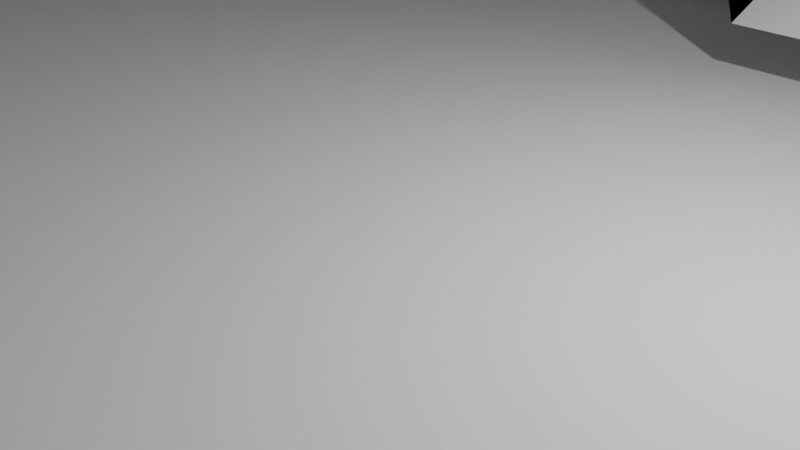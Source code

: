 # Source: Castle.blend  (saved by Blender 3.2.14; exported with 4.5.12 LTS)
import bpy
from mathutils import Matrix  # noqa: F401  (used for matrix-valued properties, if any)

bpy.ops.wm.read_factory_settings(use_empty=True)
scene = bpy.context.scene
scene.name = 'Scene'

# ---- collections
col_collection = bpy.data.collections.new('Collection'); scene.collection.children.link(col_collection)

# ---- world
world_world = bpy.data.worlds.new('World'); scene.world = world_world
world_world.use_nodes = True; world_world.node_tree.nodes.clear()
_N = world_world.node_tree.nodes; _L = world_world.node_tree.links
n0 = _N.new('ShaderNodeOutputWorld'); n0.name = 'World Output'; n0.location = (300, 300)
n1 = _N.new('ShaderNodeBackground'); n1.name = 'Background'; n1.location = (10, 300)
n1.inputs[0].default_value = (0.05088, 0.05088, 0.05088, 1.0)
_L.new(n1.outputs[0], n0.inputs[0])
n0.is_active_output = True
world_world.color = (0.05088, 0.05088, 0.05088)
world_world.use_sun_shadow = False
world_world.sun_shadow_jitter_overblur = 0.0

# ---- cameras
cam_camera = bpy.data.cameras.new('Camera')
cam_camera.clip_end = 100.0
cam_camera.ortho_scale = 7.314

# ---- lights
light_light = bpy.data.lights.new('Light', 'POINT')
light_light.transmission_factor = 0.0
light_light.energy = 1000.0
light_light.shadow_soft_size = 0.1
light_light.shadow_maximum_resolution = 0.006
light_light.use_absolute_resolution = True

# ---- meshes
me_cube_004 = bpy.data.meshes.new('Cube.004')
me_cube_004.from_pydata([(-20.06, -14.95, -14.13), (-0.4215, -0.3142, 19.08), (-20.06, 14.95, -14.13), (-0.4215, 0.3142, 19.08), (20.06, -14.95, -14.13), (0.4215, -0.3142, 19.08), (20.06, 14.95, -14.13), (0.4215, 0.3142, 19.08), (-10.24, -7.632, 2.478), (-10.24, 7.632, 2.478), (10.24, 7.632, 2.478), (10.24, -7.632, 2.478), (-15.15, 11.29, -5.826), (15.15, 11.29, -5.826), (15.15, -11.29, -5.826), (-15.15, -11.29, -5.826), (-5.33, -3.973, 10.78), (-5.33, 3.973, 10.78), (5.33, 3.973, 10.78), (5.33, -3.973, 10.78), (-12.69, -9.461, -1.674), (-12.69, 9.461, -1.674), (12.69, 9.461, -1.674), (12.69, -9.461, -1.674), (-17.6, 13.12, -9.977), (17.6, 13.12, -9.977), (17.6, -13.12, -9.977), (-17.6, -13.12, -9.977), (-7.784, 5.802, 6.629), (7.784, 5.802, 6.629), (7.784, -5.802, 6.629), (-7.784, -5.802, 6.629), (-2.876, -2.144, 14.93), (-2.876, 2.144, 14.93), (2.876, 2.144, 14.93), (2.876, -2.144, 14.93), (-4.103, 3.058, 12.86), (4.103, 3.058, 12.86), (4.103, -3.058, 12.86), (-4.103, -3.058, 12.86), (-6.557, -4.888, 8.705), (-6.557, 4.888, 8.705), (6.557, 4.888, 8.705), (6.557, -4.888, 8.705), (-9.011, 6.717, 4.554), (9.011, 6.717, 4.554), (9.011, -6.717, 4.554), (-9.011, -6.717, 4.554), (-11.47, -8.547, 0.4019), (-11.47, 8.547, 0.4019), (11.47, 8.547, 0.4019), (11.47, -8.547, 0.4019), (-13.92, 10.38, -3.75), (13.92, 10.38, -3.75), (13.92, -10.38, -3.75), (-13.92, -10.38, -3.75), (-16.37, -12.21, -7.901), (-16.37, 12.21, -7.901), (16.37, 12.21, -7.901), (16.37, -12.21, -7.901), (-18.83, 14.03, -12.05), (18.83, 14.03, -12.05), (18.83, -14.03, -12.05), (-18.83, -14.03, -12.05), (0.0, 14.95, -14.13), (0.0, 0.3142, 19.08), (0.0, -14.95, -14.13), (0.0, -0.3142, 19.08), (0.0, -7.632, 2.478), (0.0, 7.632, 2.478), (0.0, 11.29, -5.826), (0.0, -11.29, -5.826), (0.0, -3.973, 10.78), (0.0, 3.973, 10.78), (0.0, 9.461, -1.674), (0.0, -9.461, -1.674), (0.0, -13.12, -9.977), (0.0, 13.12, -9.977), (0.0, 5.802, 6.629), (0.0, -5.802, 6.629), (0.0, -2.144, 14.93), (0.0, 2.144, 14.93), (0.0, 3.058, 12.86), (0.0, -3.058, 12.86), (0.0, 4.888, 8.705), (0.0, -4.888, 8.705), (0.0, -6.717, 4.554), (0.0, 6.717, 4.554), (0.0, 8.547, 0.4019), (0.0, -8.547, 0.4019), (0.0, -10.38, -3.75), (0.0, 10.38, -3.75), (0.0, -12.21, -7.901), (0.0, 12.21, -7.901), (0.0, 14.03, -12.05), (0.0, -14.03, -12.05), (0.2107, 0.3142, 19.08), (10.03, -14.95, -14.13), (5.119, 7.632, 2.478), (7.573, 11.29, -5.826), (2.665, 3.973, 10.78), (6.346, 9.461, -1.674), (8.8, 13.12, -9.977), (3.892, 5.802, 6.629), (1.438, 2.144, 14.93), (2.051, 3.058, 12.86), (3.278, 4.888, 8.705), (4.506, 6.717, 4.554), (5.733, 8.547, 0.4019), (6.96, 10.38, -3.75), (8.187, 12.21, -7.901), (9.414, 14.03, -12.05), (10.03, 14.95, -14.13), (0.2107, -0.3142, 19.08), (5.119, -7.632, 2.478), (7.573, -11.29, -5.826), (2.665, -3.973, 10.78), (6.346, -9.461, -1.674), (8.8, -13.12, -9.977), (3.892, -5.802, 6.629), (1.438, -2.144, 14.93), (2.051, -3.058, 12.86), (3.278, -4.888, 8.705), (4.506, -6.717, 4.554), (5.733, -8.547, 0.4019), (6.96, -10.38, -3.75), (8.187, -12.21, -7.901), (9.414, -14.03, -12.05), (-10.03, 14.95, -14.13), (-0.2107, -0.3142, 19.08), (-5.119, -7.632, 2.478), (-7.573, -11.29, -5.826), (-2.665, -3.973, 10.78), (-6.346, -9.461, -1.674), (-8.8, -13.12, -9.977), (-3.892, -5.802, 6.629), (-1.438, -2.144, 14.93), (-2.051, -3.058, 12.86), (-3.278, -4.888, 8.705), (-4.506, -6.717, 4.554), (-5.733, -8.547, 0.4019), (-6.96, -10.38, -3.75), (-8.187, -12.21, -7.901), (-9.414, -14.03, -12.05), (-0.2107, 0.3142, 19.08), (-10.03, -14.95, -14.13), (-5.119, 7.632, 2.478), (-7.573, 11.29, -5.826), (-2.665, 3.973, 10.78), (-6.346, 9.461, -1.674), (-8.8, 13.12, -9.977), (-3.892, 5.802, 6.629), (-1.438, 2.144, 14.93), (-2.051, 3.058, 12.86), (-3.278, 4.888, 8.705), (-4.506, 6.717, 4.554), (-5.733, 8.547, 0.4019), (-6.96, 10.38, -3.75), (-8.187, 12.21, -7.901), (-9.414, 14.03, -12.05), (-20.06, 0.0, -14.13), (-0.4215, 0.0, 19.08), (20.06, 0.0, -14.13), (0.4215, 0.0, 19.08), (10.24, 0.0, 2.478), (-10.24, 0.0, 2.478), (20.14, 5.645, -2.874), (5.33, 0.0, 10.78), (-5.33, 0.0, 10.78), (-12.69, 0.0, -1.674), (12.69, 0.0, -1.674), (17.6, 0.0, -9.977), (-17.6, 0.0, -9.977), (-7.784, 0.0, 6.629), (7.784, 0.0, 6.629), (2.876, 0.0, 14.93), (-2.876, 0.0, 14.93), (-4.103, 0.0, 12.86), (4.103, 0.0, 12.86), (-6.557, 0.0, 8.705), (6.557, 0.0, 8.705), (9.011, 0.0, 4.554), (-9.011, 0.0, 4.554), (-11.47, 0.0, 0.4019), (11.47, 0.0, 0.4019), (13.92, 0.0, -3.75), (-13.92, 0.0, -3.75), (16.37, 0.0, -7.901), (-16.37, 0.0, -7.901), (-18.83, 0.0, -12.05), (18.83, 0.0, -12.05), (0.0, 0.0, 19.08), (0.0, 0.0, -14.13), (0.2107, 0.0, 19.08), (10.03, 0.0, -14.13), (-10.03, 0.0, -14.13), (-0.2107, 0.0, 19.08), (-20.06, -7.475, -14.13), (0.4215, -0.1571, 19.08), (10.24, -3.816, 2.478), (15.15, -5.645, -5.826), (5.33, -1.987, 10.78), (12.69, -4.731, -1.674), (17.6, -6.56, -9.977), (7.784, -2.901, 6.629), (2.876, -1.072, 14.93), (4.103, -1.529, 12.86), (6.557, -2.444, 8.705), (9.011, -3.359, 4.554), (11.47, -4.273, 0.4019), (13.92, -5.188, -3.75), (16.37, -6.103, -7.901), (18.83, -7.017, -12.05), (0.0, -0.1571, 19.08), (0.0, -7.475, -14.13), (0.2107, -0.1571, 19.08), (10.03, -7.475, -14.13), (-10.03, -7.475, -14.13), (-0.2107, -0.1571, 19.08), (-0.4215, -0.1571, 19.08), (20.06, -7.475, -14.13), (-10.24, -3.816, 2.478), (-15.15, -5.645, -5.826), (-5.33, -1.987, 10.78), (-12.69, -4.731, -1.674), (-17.6, -6.56, -9.977), (-7.784, -2.901, 6.629), (-2.876, -1.072, 14.93), (-4.103, -1.529, 12.86), (-6.557, -2.444, 8.705), (-9.011, -3.359, 4.554), (-11.47, -4.273, 0.4019), (-13.92, -5.188, -3.75), (-16.37, -6.103, -7.901), (-18.83, -7.017, -12.05), (-0.4215, 0.1571, 19.08), (20.06, 7.475, -14.13), (-10.24, 3.816, 2.478), (-15.15, 5.645, -5.826), (-5.33, 1.987, 10.78), (-12.69, 4.731, -1.674), (-17.6, 6.56, -9.977), (-7.784, 2.901, 6.629), (-2.876, 1.072, 14.93), (-4.103, 1.529, 12.86), (-6.557, 2.444, 8.705), (-9.011, 3.359, 4.554), (-11.47, 4.273, 0.4019), (-13.92, 5.188, -3.75), (-16.37, 6.103, -7.901), (-18.83, 7.017, -12.05), (-20.06, 7.475, -14.13), (0.4215, 0.1571, 19.08), (10.24, 3.816, 2.478), (15.15, 5.645, -5.826), (5.33, 1.987, 10.78), (12.69, 4.731, -1.674), (17.6, 6.56, -9.977), (7.784, 2.901, 6.629), (2.876, 1.072, 14.93), (4.103, 1.529, 12.86), (6.557, 2.444, 8.705), (9.011, 3.359, 4.554), (11.47, 4.273, 0.4019), (13.92, 5.188, -3.75), (16.37, 6.103, -7.901), (18.83, 7.017, -12.05), (0.0, 0.1571, 19.08), (0.0, 7.475, -14.13), (0.2107, 0.1571, 19.08), (10.03, 7.475, -14.13), (-10.03, 7.475, -14.13), (-0.2107, 0.1571, 19.08), (-5.119, 4.809, 1.234), (0.0, 4.809, 1.234), (-7.573, 8.468, -7.069), (0.0, 8.468, -7.069), (-2.665, 1.15, 9.537), (0.0, 1.15, 9.537), (-6.346, 6.639, -2.918), (0.0, 6.639, -2.918), (-8.8, 10.3, -11.22), (0.0, 10.3, -11.22), (-3.892, 2.98, 5.386), (0.0, 2.98, 5.386), (-2.051, 0.2355, 11.61), (0.0, 0.2355, 11.61), (-3.278, 2.065, 7.461), (0.0, 2.065, 7.461), (-4.506, 3.894, 3.31), (0.0, 3.894, 3.31), (-5.733, 5.724, -0.842), (0.0, 5.724, -0.842), (-6.96, 7.553, -4.994), (0.0, 7.553, -4.994), (-8.187, 9.383, -9.145), (0.0, 9.383, -9.145), (0.0, -0.6792, 13.69), (0.0, 11.21, -13.3), (5.119, 4.809, 1.234), (7.573, 8.468, -7.069), (2.665, 1.15, 9.537), (6.346, 6.639, -2.918), (8.8, 10.3, -11.22), (3.892, 2.98, 5.386), (1.438, -0.6792, 13.69), (2.051, 0.2355, 11.61), (3.278, 2.065, 7.461), (4.506, 3.894, 3.31), (5.733, 5.724, -0.842), (6.96, 7.553, -4.994), (8.187, 9.383, -9.145), (9.414, 11.21, -13.3), (-5.119, 6.819, 2.12), (0.0, 6.819, 2.12), (-7.573, 10.48, -6.184), (0.0, 10.48, -6.184), (-2.665, 3.16, 10.42), (0.0, 3.16, 10.42), (-6.346, 8.649, -2.032), (0.0, 8.649, -2.032), (-8.8, 12.31, -10.34), (0.0, 12.31, -10.34), (-3.892, 4.99, 6.271), (0.0, 4.99, 6.271), (-2.051, 2.246, 12.5), (0.0, 2.246, 12.5), (-3.278, 4.075, 8.347), (0.0, 4.075, 8.347), (-4.506, 5.905, 4.195), (0.0, 5.905, 4.195), (-5.733, 7.734, 0.04381), (0.0, 7.734, 0.04381), (-6.96, 9.563, -4.108), (0.0, 9.563, -4.108), (-8.187, 11.39, -8.26), (0.0, 11.39, -8.26), (0.0, 1.331, 14.57), (0.0, 13.22, -12.41), (5.119, 6.819, 2.12), (7.573, 10.48, -6.184), (2.665, 3.16, 10.42), (6.346, 8.649, -2.032), (8.8, 12.31, -10.34), (3.892, 4.99, 6.271), (1.438, 1.331, 14.57), (2.051, 2.246, 12.5), (3.278, 4.075, 8.347), (4.506, 5.905, 4.195), (5.733, 7.734, 0.04381), (6.96, 9.563, -4.108), (8.187, 11.39, -8.26), (9.414, 13.22, -12.41), (-5.119, 6.309, 1.895), (0.0, 6.309, 1.895), (-7.573, 9.968, -6.409), (0.0, 9.968, -6.409), (-2.665, 2.65, 10.2), (0.0, 2.65, 10.2), (-6.346, 8.138, -2.257), (0.0, 8.138, -2.257), (-8.8, 11.8, -10.56), (0.0, 11.8, -10.56), (-3.892, 4.48, 6.046), (0.0, 4.48, 6.046), (-2.051, 1.735, 12.27), (0.0, 1.735, 12.27), (-3.278, 3.565, 8.122), (0.0, 3.565, 8.122), (-4.506, 5.394, 3.971), (0.0, 5.394, 3.971), (-5.733, 7.224, -0.181), (0.0, 7.224, -0.181), (-6.96, 9.053, -4.333), (0.0, 9.053, -4.333), (-8.187, 10.88, -8.484), (0.0, 10.88, -8.484), (0.0, 0.8207, 14.35), (0.0, 12.71, -12.64), (5.119, 6.309, 1.895), (7.573, 9.968, -6.409), (2.665, 2.65, 10.2), (6.346, 8.138, -2.257), (8.8, 11.8, -10.56), (3.892, 4.48, 6.046), (1.438, 0.8207, 14.35), (2.051, 1.735, 12.27), (3.278, 3.565, 8.122), (4.506, 5.394, 3.971), (5.733, 7.224, -0.181), (6.96, 9.053, -4.333), (8.187, 10.88, -8.484), (9.414, 12.71, -12.64), (-19.94, -5.645, -2.99), (-19.94, 0.0, -2.99), (-17.55, -5.188, -3.245), (-17.55, 0.0, -3.245), (-22.34, -6.103, -2.736), (-22.34, 0.0, -2.736), (-19.94, 5.645, -2.99), (-17.55, 5.188, -3.245), (-22.34, 6.103, -2.736), (20.14, 0.0, -2.874), (18.93, 5.188, -3.102), (18.93, 0.0, -3.102), (21.35, 6.103, -2.645), (21.35, 0.0, -2.645), (20.14, -5.645, -2.874), (18.93, -5.188, -3.102), (21.35, -6.103, -2.645)], [], [(243, 235, 3, 33), (104, 96, 7, 34), (205, 198, 5, 35), (136, 129, 1, 32), (216, 220, 4, 97), (218, 219, 1, 129), (140, 130, 8, 48), (209, 199, 11, 51), (108, 98, 10, 50), (247, 237, 9, 49), (249, 238, 12, 57), (110, 99, 13, 58), (211, 200, 14, 59), (142, 131, 15, 56), (138, 132, 16, 40), (207, 201, 19, 43), (106, 100, 18, 42), (245, 239, 17, 41), (248, 240, 21, 52), (109, 101, 22, 53), (210, 202, 23, 54), (141, 133, 20, 55), (143, 134, 27, 63), (212, 203, 26, 62), (111, 102, 25, 61), (250, 241, 24, 60), (246, 242, 28, 44), (107, 103, 29, 45), (208, 204, 30, 46), (139, 135, 31, 47), (137, 136, 32, 39), (206, 205, 35, 38), (105, 104, 34, 37), (244, 243, 33, 36), (239, 244, 36, 17), (100, 105, 37, 18), (201, 206, 38, 19), (132, 137, 39, 16), (242, 245, 41, 28), (103, 106, 42, 29), (204, 207, 43, 30), (135, 138, 40, 31), (130, 139, 47, 8), (199, 208, 46, 11), (98, 107, 45, 10), (237, 246, 44, 9), (240, 247, 49, 21), (101, 108, 50, 22), (202, 209, 51, 23), (133, 140, 48, 20), (131, 141, 55, 15), (200, 210, 54, 14), (99, 109, 53, 13), (238, 248, 52, 12), (134, 142, 56, 27), (203, 211, 59, 26), (102, 110, 58, 25), (241, 249, 57, 24), (251, 250, 60, 2), (112, 111, 61, 6), (220, 212, 62, 4), (145, 143, 63, 0), (97, 127, 95, 66), (128, 159, 94, 64), (151, 154, 287, 283), (118, 126, 92, 76), (88, 74, 280, 292), (115, 125, 90, 71), (117, 124, 89, 75), (148, 153, 285, 277), (74, 149, 279, 280), (114, 123, 86, 68), (119, 122, 85, 79), (91, 70, 276, 294), (116, 121, 83, 72), (73, 148, 277, 278), (153, 152, 81, 82), (121, 120, 80, 83), (123, 119, 79, 86), (155, 151, 78, 87), (159, 150, 77, 94), (127, 118, 76, 95), (125, 117, 75, 90), (157, 149, 74, 91), (154, 148, 73, 84), (122, 116, 72, 85), (126, 115, 71, 92), (158, 147, 70, 93), (156, 146, 69, 88), (124, 114, 68, 89), (215, 213, 67, 113), (217, 214, 66, 145), (120, 113, 67, 80), (152, 144, 65, 81), (35, 5, 113, 120), (198, 215, 113, 5), (51, 11, 114, 124), (59, 14, 115, 126), (43, 19, 116, 122), (54, 23, 117, 125), (62, 26, 118, 127), (46, 30, 119, 123), (38, 35, 120, 121), (19, 38, 121, 116), (30, 43, 122, 119), (11, 46, 123, 114), (23, 51, 124, 117), (14, 54, 125, 115), (26, 59, 126, 118), (4, 62, 127, 97), (64, 94, 111, 112), (77, 93, 110, 102), (70, 91, 109, 99), (74, 88, 108, 101), (69, 87, 107, 98), (78, 84, 106, 103), (73, 82, 105, 100), (93, 77, 282, 296), (70, 147, 275, 276), (88, 69, 274, 292), (69, 146, 273, 274), (93, 70, 276, 296), (158, 93, 296, 295), (84, 73, 278, 288), (214, 216, 97, 66), (81, 65, 96, 104), (33, 3, 144, 152), (197, 217, 145, 0), (49, 9, 146, 156), (57, 12, 147, 158), (41, 17, 148, 154), (52, 21, 149, 157), (60, 24, 150, 159), (44, 28, 151, 155), (36, 33, 152, 153), (17, 36, 153, 148), (28, 41, 154, 151), (9, 44, 155, 146), (21, 49, 156, 149), (12, 52, 157, 147), (24, 57, 158, 150), (2, 60, 159, 128), (66, 95, 143, 145), (76, 92, 142, 134), (71, 90, 141, 131), (75, 89, 140, 133), (68, 86, 139, 130), (79, 85, 138, 135), (72, 83, 137, 132), (83, 80, 136, 137), (86, 79, 135, 139), (95, 76, 134, 143), (90, 75, 133, 141), (85, 72, 132, 138), (92, 71, 131, 142), (89, 68, 130, 140), (213, 218, 129, 67), (80, 67, 129, 136), (267, 272, 196, 191), (251, 271, 195, 160), (268, 270, 194, 192), (252, 269, 193, 163), (271, 268, 192, 195), (269, 267, 191, 193), (236, 266, 190, 162), (197, 234, 189, 160), (225, 233, 188, 172), (257, 265, 187, 171), (232, 186, 396, 395), (254, 264, 403, 166), (256, 263, 184, 170), (224, 231, 183, 169), (221, 230, 182, 165), (253, 262, 181, 164), (258, 261, 180, 174), (226, 229, 179, 173), (255, 260, 178, 167), (223, 228, 177, 168), (228, 227, 176, 177), (260, 259, 175, 178), (262, 258, 174, 181), (230, 226, 173, 182), (234, 225, 172, 189), (266, 257, 171, 190), (264, 256, 170, 185), (232, 224, 169, 186), (229, 223, 168, 179), (261, 255, 167, 180), (185, 210, 408, 404), (238, 249, 401, 399), (231, 221, 165, 183), (263, 253, 164, 184), (272, 235, 161, 196), (270, 236, 162, 194), (259, 252, 163, 175), (227, 219, 161, 176), (32, 1, 219, 227), (48, 8, 221, 231), (56, 15, 222, 233), (40, 16, 223, 229), (55, 20, 224, 232), (63, 27, 225, 234), (47, 31, 226, 230), (39, 32, 227, 228), (16, 39, 228, 223), (31, 40, 229, 226), (8, 47, 230, 221), (20, 48, 231, 224), (15, 55, 232, 222), (27, 56, 233, 225), (0, 63, 234, 197), (191, 196, 218, 213), (160, 195, 217, 197), (192, 194, 216, 214), (163, 193, 215, 198), (195, 192, 214, 217), (193, 191, 213, 215), (162, 190, 212, 220), (171, 187, 211, 203), (210, 200, 407, 408), (170, 184, 209, 202), (164, 181, 208, 199), (174, 180, 207, 204), (167, 178, 206, 201), (178, 175, 205, 206), (181, 174, 204, 208), (190, 171, 203, 212), (185, 170, 202, 210), (180, 167, 201, 207), (265, 254, 166, 405), (184, 164, 199, 209), (196, 161, 219, 218), (194, 162, 220, 216), (175, 163, 198, 205), (34, 7, 252, 259), (112, 6, 236, 270), (144, 3, 235, 272), (50, 10, 253, 263), (58, 13, 254, 265), (42, 18, 255, 261), (53, 22, 256, 264), (61, 25, 257, 266), (45, 29, 258, 262), (37, 34, 259, 260), (18, 37, 260, 255), (29, 42, 261, 258), (10, 45, 262, 253), (22, 50, 263, 256), (13, 53, 264, 254), (25, 58, 265, 257), (6, 61, 266, 236), (96, 65, 267, 269), (128, 64, 268, 271), (7, 96, 269, 252), (64, 112, 270, 268), (2, 128, 271, 251), (65, 144, 272, 267), (160, 189, 250, 251), (172, 188, 249, 241), (188, 233, 397, 398), (169, 183, 247, 240), (165, 182, 246, 237), (173, 179, 245, 242), (168, 177, 244, 239), (177, 176, 243, 244), (182, 173, 242, 246), (189, 172, 241, 250), (186, 169, 240, 248), (179, 168, 239, 245), (186, 248, 400, 396), (183, 165, 237, 247), (176, 161, 235, 243), (307, 288, 328, 347), (285, 286, 326, 325), (306, 286, 326, 346), (284, 283, 323, 324), (297, 305, 345, 337), (282, 281, 321, 322), (284, 304, 344, 324), (280, 279, 319, 320), (282, 303, 343, 322), (278, 277, 317, 318), (280, 302, 342, 320), (276, 275, 315, 316), (278, 301, 341, 318), (77, 150, 281, 282), (69, 98, 299, 274), (146, 155, 289, 273), (87, 69, 274, 290), (78, 151, 283, 284), (104, 105, 306, 305), (70, 99, 300, 276), (149, 156, 291, 279), (103, 107, 308, 304), (73, 100, 301, 278), (147, 157, 293, 275), (102, 111, 312, 303), (74, 101, 302, 280), (150, 158, 295, 281), (84, 78, 284, 288), (101, 109, 310, 302), (77, 102, 303, 282), (153, 82, 286, 285), (100, 106, 307, 301), (78, 103, 304, 284), (82, 73, 278, 286), (99, 110, 311, 300), (81, 104, 305, 297), (82, 81, 297, 286), (154, 84, 288, 287), (98, 108, 309, 299), (105, 82, 286, 306), (106, 84, 288, 307), (107, 87, 290, 308), (87, 78, 284, 290), (155, 87, 290, 289), (108, 88, 292, 309), (94, 77, 282, 298), (156, 88, 292, 291), (109, 91, 294, 310), (110, 93, 296, 311), (111, 94, 298, 312), (91, 74, 280, 294), (157, 91, 294, 293), (330, 324, 364, 370), (339, 349, 389, 379), (326, 337, 377, 366), (340, 351, 391, 380), (326, 318, 358, 366), (341, 347, 387, 381), (328, 324, 364, 368), (342, 350, 390, 382), (330, 314, 354, 370), (343, 352, 392, 383), (332, 320, 360, 372), (344, 348, 388, 384), (334, 316, 356, 374), (287, 288, 328, 327), (308, 290, 330, 348), (289, 290, 330, 329), (309, 292, 332, 349), (291, 292, 332, 331), (310, 294, 334, 350), (293, 294, 334, 333), (311, 296, 336, 351), (295, 296, 336, 335), (312, 298, 338, 352), (296, 282, 322, 336), (305, 306, 346, 345), (294, 276, 316, 334), (304, 308, 348, 344), (292, 280, 320, 332), (303, 312, 352, 343), (290, 274, 314, 330), (302, 310, 350, 342), (288, 284, 324, 328), (301, 307, 347, 341), (286, 278, 318, 326), (300, 311, 351, 340), (286, 297, 337, 326), (299, 309, 349, 339), (290, 284, 324, 330), (277, 285, 325, 317), (298, 282, 322, 338), (283, 287, 327, 323), (294, 280, 320, 334), (273, 289, 329, 313), (288, 278, 318, 328), (279, 291, 331, 319), (296, 276, 316, 336), (275, 293, 333, 315), (292, 274, 314, 332), (281, 295, 335, 321), (274, 299, 339, 314), (276, 300, 340, 316), (274, 273, 313, 314), (361, 375, 376, 362), (355, 373, 374, 356), (359, 371, 372, 360), (353, 369, 370, 354), (363, 367, 368, 364), (357, 365, 366, 358), (366, 377, 385, 386), (370, 364, 384, 388), (378, 362, 383, 392), (374, 360, 382, 390), (368, 358, 381, 387), (376, 356, 380, 391), (372, 354, 379, 389), (317, 325, 365, 357), (338, 322, 362, 378), (323, 327, 367, 363), (334, 320, 360, 374), (313, 329, 369, 353), (328, 318, 358, 368), (319, 331, 371, 359), (336, 316, 356, 376), (315, 333, 373, 355), (332, 314, 354, 372), (321, 335, 375, 361), (314, 339, 379, 354), (316, 340, 380, 356), (314, 313, 353, 354), (318, 341, 381, 358), (316, 315, 355, 356), (320, 342, 382, 360), (318, 317, 357, 358), (322, 343, 383, 362), (320, 319, 359, 360), (324, 344, 384, 364), (322, 321, 361, 362), (337, 345, 385, 377), (324, 323, 363, 364), (346, 326, 366, 386), (325, 326, 366, 365), (347, 328, 368, 387), (327, 328, 368, 367), (348, 330, 370, 388), (329, 330, 370, 369), (349, 332, 372, 389), (331, 332, 372, 371), (350, 334, 374, 390), (333, 334, 374, 373), (351, 336, 376, 391), (335, 336, 376, 375), (352, 338, 378, 392), (336, 322, 362, 376), (345, 346, 386, 385), (393, 395, 396, 394), (397, 393, 394, 398), (394, 396, 400, 399), (398, 394, 399, 401), (222, 232, 395, 393), (249, 188, 398, 401), (248, 238, 399, 400), (233, 222, 393, 397), (166, 403, 404, 402), (405, 166, 402, 406), (402, 404, 408, 407), (406, 402, 407, 409), (187, 265, 405, 406), (200, 211, 409, 407), (264, 185, 404, 403), (211, 187, 406, 409)])
_uv = me_cube_004.uv_layers.new(name='UVMap')
_uv.uv.foreach_set('vector', [0.5937, 0.1875, 0.625, 0.1875, 0.625, 0.25, 0.5937, 0.25, 0.5938, 0.4375, 0.625, 0.4375, 0.625, 0.5, 0.5938, 0.5, 0.5938, 0.6875, 0.625, 0.6875, 0.625, 0.75, 0.5937, 0.75, 0.5937, 0.9375, 0.625, 0.9375, 0.625, 1.0, 0.5937, 1.0, 0.3125, 0.6875, 0.375, 0.6875, 0.375, 0.75, 0.3125, 0.75, 0.8125, 0.6875, 0.875, 0.6875, 0.875, 0.75, 0.8125, 0.75, 0.4844, 0.9375, 0.5, 0.9375, 0.5, 1.0, 0.4844, 1.0, 0.4844, 0.6875, 0.5, 0.6875, 0.5, 0.75, 0.4844, 0.75, 0.4844, 0.4375, 0.5, 0.4375, 0.5, 0.5, 0.4844, 0.5, 0.4844, 0.1875, 0.5, 0.1875, 0.5, 0.25, 0.4844, 0.25, 0.4219, 0.1875, 0.4375, 0.1875, 0.4375, 0.25, 0.4219, 0.25, 0.4219, 0.4375, 0.4375, 0.4375, 0.4375, 0.5, 0.4219, 0.5, 0.4219, 0.6875, 0.4375, 0.6875, 0.4375, 0.75, 0.4219, 0.75, 0.4219, 0.9375, 0.4375, 0.9375, 0.4375, 1.0, 0.4219, 1.0, 0.5469, 0.9375, 0.5625, 0.9375, 0.5625, 1.0, 0.5469, 1.0, 0.5469, 0.6875, 0.5625, 0.6875, 0.5625, 0.75, 0.5469, 0.75, 0.5469, 0.4375, 0.5625, 0.4375, 0.5625, 0.5, 0.5469, 0.5, 0.5469, 0.1875, 0.5625, 0.1875, 0.5625, 0.25, 0.5469, 0.25, 0.4531, 0.1875, 0.4688, 0.1875, 0.4688, 0.25, 0.4531, 0.25, 0.4531, 0.4375, 0.4688, 0.4375, 0.4687, 0.5, 0.4531, 0.5, 0.4531, 0.6875, 0.4688, 0.6875, 0.4688, 0.75, 0.4531, 0.75, 0.4531, 0.9375, 0.4688, 0.9375, 0.4688, 1.0, 0.4531, 1.0, 0.3906, 0.9375, 0.4062, 0.9375, 0.4062, 1.0, 0.3906, 1.0, 0.3906, 0.6875, 0.4062, 0.6875, 0.4062, 0.75, 0.3906, 0.75, 0.3906, 0.4375, 0.4062, 0.4375, 0.4062, 0.5, 0.3906, 0.5, 0.3906, 0.1875, 0.4062, 0.1875, 0.4062, 0.25, 0.3906, 0.25, 0.5156, 0.1875, 0.5312, 0.1875, 0.5312, 0.25, 0.5156, 0.25, 0.5156, 0.4375, 0.5312, 0.4375, 0.5312, 0.5, 0.5156, 0.5, 0.5156, 0.6875, 0.5312, 0.6875, 0.5312, 0.75, 0.5156, 0.75, 0.5156, 0.9375, 0.5312, 0.9375, 0.5312, 1.0, 0.5156, 1.0, 0.5781, 0.9375, 0.5937, 0.9375, 0.5937, 1.0, 0.5781, 1.0, 0.5781, 0.6875, 0.5938, 0.6875, 0.5937, 0.75, 0.5781, 0.75, 0.5781, 0.4375, 0.5938, 0.4375, 0.5938, 0.5, 0.5781, 0.5, 0.5781, 0.1875, 0.5937, 0.1875, 0.5937, 0.25, 0.5781, 0.25, 0.5625, 0.1875, 0.5781, 0.1875, 0.5781, 0.25, 0.5625, 0.25, 0.5625, 0.4375, 0.5781, 0.4375, 0.5781, 0.5, 0.5625, 0.5, 0.5625, 0.6875, 0.5781, 0.6875, 0.5781, 0.75, 0.5625, 0.75, 0.5625, 0.9375, 0.5781, 0.9375, 0.5781, 1.0, 0.5625, 1.0, 0.5312, 0.1875, 0.5469, 0.1875, 0.5469, 0.25, 0.5312, 0.25, 0.5312, 0.4375, 0.5469, 0.4375, 0.5469, 0.5, 0.5312, 0.5, 0.5312, 0.6875, 0.5469, 0.6875, 0.5469, 0.75, 0.5312, 0.75, 0.5312, 0.9375, 0.5469, 0.9375, 0.5469, 1.0, 0.5312, 1.0, 0.5, 0.9375, 0.5156, 0.9375, 0.5156, 1.0, 0.5, 1.0, 0.5, 0.6875, 0.5156, 0.6875, 0.5156, 0.75, 0.5, 0.75, 0.5, 0.4375, 0.5156, 0.4375, 0.5156, 0.5, 0.5, 0.5, 0.5, 0.1875, 0.5156, 0.1875, 0.5156, 0.25, 0.5, 0.25, 0.4688, 0.1875, 0.4844, 0.1875, 0.4844, 0.25, 0.4688, 0.25, 0.4688, 0.4375, 0.4844, 0.4375, 0.4844, 0.5, 0.4687, 0.5, 0.4688, 0.6875, 0.4844, 0.6875, 0.4844, 0.75, 0.4688, 0.75, 0.4688, 0.9375, 0.4844, 0.9375, 0.4844, 1.0, 0.4688, 1.0, 0.4375, 0.9375, 0.4531, 0.9375, 0.4531, 1.0, 0.4375, 1.0, 0.4375, 0.6875, 0.4531, 0.6875, 0.4531, 0.75, 0.4375, 0.75, 0.4375, 0.4375, 0.4531, 0.4375, 0.4531, 0.5, 0.4375, 0.5, 0.4375, 0.1875, 0.4531, 0.1875, 0.4531, 0.25, 0.4375, 0.25, 0.4062, 0.9375, 0.4219, 0.9375, 0.4219, 1.0, 0.4062, 1.0, 0.4062, 0.6875, 0.4219, 0.6875, 0.4219, 0.75, 0.4062, 0.75, 0.4062, 0.4375, 0.4219, 0.4375, 0.4219, 0.5, 0.4062, 0.5, 0.4062, 0.1875, 0.4219, 0.1875, 0.4219, 0.25, 0.4062, 0.25, 0.375, 0.1875, 0.3906, 0.1875, 0.3906, 0.25, 0.375, 0.25, 0.375, 0.4375, 0.3906, 0.4375, 0.3906, 0.5, 0.375, 0.5, 0.375, 0.6875, 0.3906, 0.6875, 0.3906, 0.75, 0.375, 0.75, 0.375, 0.9375, 0.3906, 0.9375, 0.3906, 1.0, 0.375, 1.0, 0.375, 0.8125, 0.3906, 0.8125, 0.3906, 0.875, 0.375, 0.875, 0.375, 0.3125, 0.3906, 0.3125, 0.3906, 0.375, 0.375, 0.375, 0.5312, 0.3125, 0.5469, 0.3125, 0.5469, 0.3125, 0.5312, 0.3125, 0.4062, 0.8125, 0.4219, 0.8125, 0.4219, 0.875, 0.4063, 0.875, 0.4844, 0.375, 0.4688, 0.375, 0.4688, 0.375, 0.4844, 0.375, 0.4375, 0.8125, 0.4531, 0.8125, 0.4531, 0.875, 0.4375, 0.875, 0.4688, 0.8125, 0.4844, 0.8125, 0.4844, 0.875, 0.4688, 0.875, 0.5625, 0.3125, 0.5781, 0.3125, 0.5781, 0.3125, 0.5625, 0.3125, 0.4688, 0.375, 0.4688, 0.3125, 0.4688, 0.3125, 0.4688, 0.375, 0.5, 0.8125, 0.5156, 0.8125, 0.5156, 0.875, 0.5, 0.875, 0.5312, 0.8125, 0.5469, 0.8125, 0.5469, 0.875, 0.5312, 0.875, 0.4531, 0.375, 0.4375, 0.375, 0.4375, 0.375, 0.4531, 0.375, 0.5625, 0.8125, 0.5781, 0.8125, 0.5781, 0.875, 0.5625, 0.875, 0.5625, 0.375, 0.5625, 0.3125, 0.5625, 0.3125, 0.5625, 0.375, 0.5781, 0.3125, 0.5938, 0.3125, 0.5938, 0.375, 0.5781, 0.375, 0.5781, 0.8125, 0.5937, 0.8125, 0.5937, 0.875, 0.5781, 0.875, 0.5156, 0.8125, 0.5312, 0.8125, 0.5312, 0.875, 0.5156, 0.875, 0.5156, 0.3125, 0.5312, 0.3125, 0.5312, 0.375, 0.5156, 0.375, 0.3906, 0.3125, 0.4062, 0.3125, 0.4063, 0.375, 0.3906, 0.375, 0.3906, 0.8125, 0.4062, 0.8125, 0.4063, 0.875, 0.3906, 0.875, 0.4531, 0.8125, 0.4688, 0.8125, 0.4688, 0.875, 0.4531, 0.875, 0.4531, 0.3125, 0.4688, 0.3125, 0.4688, 0.375, 0.4531, 0.375, 0.5469, 0.3125, 0.5625, 0.3125, 0.5625, 0.375, 0.5469, 0.375, 0.5469, 0.8125, 0.5625, 0.8125, 0.5625, 0.875, 0.5469, 0.875, 0.4219, 0.8125, 0.4375, 0.8125, 0.4375, 0.875, 0.4219, 0.875, 0.4219, 0.3125, 0.4375, 0.3125, 0.4375, 0.375, 0.4219, 0.375, 0.4844, 0.3125, 0.5, 0.3125, 0.5, 0.375, 0.4844, 0.375, 0.4844, 0.8125, 0.5, 0.8125, 0.5, 0.875, 0.4844, 0.875, 0.6875, 0.6875, 0.75, 0.6875, 0.75, 0.75, 0.6875, 0.75, 0.1875, 0.6875, 0.25, 0.6875, 0.25, 0.75, 0.1875, 0.75, 0.5937, 0.8125, 0.625, 0.8125, 0.625, 0.875, 0.5937, 0.875, 0.5938, 0.3125, 0.625, 0.3125, 0.625, 0.375, 0.5938, 0.375, 0.5937, 0.75, 0.625, 0.75, 0.625, 0.8125, 0.5937, 0.8125, 0.625, 0.6875, 0.6875, 0.6875, 0.6875, 0.75, 0.625, 0.75, 0.4844, 0.75, 0.5, 0.75, 0.5, 0.8125, 0.4844, 0.8125, 0.4219, 0.75, 0.4375, 0.75, 0.4375, 0.8125, 0.4219, 0.8125, 0.5469, 0.75, 0.5625, 0.75, 0.5625, 0.8125, 0.5469, 0.8125, 0.4531, 0.75, 0.4688, 0.75, 0.4688, 0.8125, 0.4531, 0.8125, 0.3906, 0.75, 0.4062, 0.75, 0.4062, 0.8125, 0.3906, 0.8125, 0.5156, 0.75, 0.5312, 0.75, 0.5312, 0.8125, 0.5156, 0.8125, 0.5781, 0.75, 0.5937, 0.75, 0.5937, 0.8125, 0.5781, 0.8125, 0.5625, 0.75, 0.5781, 0.75, 0.5781, 0.8125, 0.5625, 0.8125, 0.5312, 0.75, 0.5469, 0.75, 0.5469, 0.8125, 0.5312, 0.8125, 0.5, 0.75, 0.5156, 0.75, 0.5156, 0.8125, 0.5, 0.8125, 0.4688, 0.75, 0.4844, 0.75, 0.4844, 0.8125, 0.4688, 0.8125, 0.4375, 0.75, 0.4531, 0.75, 0.4531, 0.8125, 0.4375, 0.8125, 0.4062, 0.75, 0.4219, 0.75, 0.4219, 0.8125, 0.4062, 0.8125, 0.375, 0.75, 0.3906, 0.75, 0.3906, 0.8125, 0.375, 0.8125, 0.375, 0.375, 0.3906, 0.375, 0.3906, 0.4375, 0.375, 0.4375, 0.4063, 0.375, 0.4219, 0.375, 0.4219, 0.4375, 0.4062, 0.4375, 0.4375, 0.375, 0.4531, 0.375, 0.4531, 0.4375, 0.4375, 0.4375, 0.4688, 0.375, 0.4844, 0.375, 0.4844, 0.4375, 0.4688, 0.4375, 0.5, 0.375, 0.5156, 0.375, 0.5156, 0.4375, 0.5, 0.4375, 0.5312, 0.375, 0.5469, 0.375, 0.5469, 0.4375, 0.5312, 0.4375, 0.5625, 0.375, 0.5781, 0.375, 0.5781, 0.4375, 0.5625, 0.4375, 0.4219, 0.375, 0.4063, 0.375, 0.4063, 0.375, 0.4219, 0.375, 0.4375, 0.375, 0.4375, 0.3125, 0.4375, 0.3125, 0.4375, 0.375, 0.4844, 0.375, 0.5, 0.375, 0.5, 0.375, 0.4844, 0.375, 0.5, 0.375, 0.5, 0.3125, 0.5, 0.3125, 0.5, 0.375, 0.4219, 0.375, 0.4375, 0.375, 0.4375, 0.375, 0.4219, 0.375, 0.4219, 0.3125, 0.4219, 0.375, 0.4219, 0.375, 0.4219, 0.3125, 0.5469, 0.375, 0.5625, 0.375, 0.5625, 0.375, 0.5469, 0.375, 0.25, 0.6875, 0.3125, 0.6875, 0.3125, 0.75, 0.25, 0.75, 0.5938, 0.375, 0.625, 0.375, 0.625, 0.4375, 0.5938, 0.4375, 0.5937, 0.25, 0.625, 0.25, 0.625, 0.3125, 0.5938, 0.3125, 0.125, 0.6875, 0.1875, 0.6875, 0.1875, 0.75, 0.125, 0.75, 0.4844, 0.25, 0.5, 0.25, 0.5, 0.3125, 0.4844, 0.3125, 0.4219, 0.25, 0.4375, 0.25, 0.4375, 0.3125, 0.4219, 0.3125, 0.5469, 0.25, 0.5625, 0.25, 0.5625, 0.3125, 0.5469, 0.3125, 0.4531, 0.25, 0.4688, 0.25, 0.4688, 0.3125, 0.4531, 0.3125, 0.3906, 0.25, 0.4062, 0.25, 0.4062, 0.3125, 0.3906, 0.3125, 0.5156, 0.25, 0.5312, 0.25, 0.5312, 0.3125, 0.5156, 0.3125, 0.5781, 0.25, 0.5937, 0.25, 0.5938, 0.3125, 0.5781, 0.3125, 0.5625, 0.25, 0.5781, 0.25, 0.5781, 0.3125, 0.5625, 0.3125, 0.5312, 0.25, 0.5469, 0.25, 0.5469, 0.3125, 0.5312, 0.3125, 0.5, 0.25, 0.5156, 0.25, 0.5156, 0.3125, 0.5, 0.3125, 0.4688, 0.25, 0.4844, 0.25, 0.4844, 0.3125, 0.4688, 0.3125, 0.4375, 0.25, 0.4531, 0.25, 0.4531, 0.3125, 0.4375, 0.3125, 0.4062, 0.25, 0.4219, 0.25, 0.4219, 0.3125, 0.4062, 0.3125, 0.375, 0.25, 0.3906, 0.25, 0.3906, 0.3125, 0.375, 0.3125, 0.375, 0.875, 0.3906, 0.875, 0.3906, 0.9375, 0.375, 0.9375, 0.4063, 0.875, 0.4219, 0.875, 0.4219, 0.9375, 0.4062, 0.9375, 0.4375, 0.875, 0.4531, 0.875, 0.4531, 0.9375, 0.4375, 0.9375, 0.4688, 0.875, 0.4844, 0.875, 0.4844, 0.9375, 0.4688, 0.9375, 0.5, 0.875, 0.5156, 0.875, 0.5156, 0.9375, 0.5, 0.9375, 0.5312, 0.875, 0.5469, 0.875, 0.5469, 0.9375, 0.5312, 0.9375, 0.5625, 0.875, 0.5781, 0.875, 0.5781, 0.9375, 0.5625, 0.9375, 0.5781, 0.875, 0.5937, 0.875, 0.5937, 0.9375, 0.5781, 0.9375, 0.5156, 0.875, 0.5312, 0.875, 0.5312, 0.9375, 0.5156, 0.9375, 0.3906, 0.875, 0.4063, 0.875, 0.4062, 0.9375, 0.3906, 0.9375, 0.4531, 0.875, 0.4688, 0.875, 0.4688, 0.9375, 0.4531, 0.9375, 0.5469, 0.875, 0.5625, 0.875, 0.5625, 0.9375, 0.5469, 0.9375, 0.4219, 0.875, 0.4375, 0.875, 0.4375, 0.9375, 0.4219, 0.9375, 0.4844, 0.875, 0.5, 0.875, 0.5, 0.9375, 0.4844, 0.9375, 0.75, 0.6875, 0.8125, 0.6875, 0.8125, 0.75, 0.75, 0.75, 0.5937, 0.875, 0.625, 0.875, 0.625, 0.9375, 0.5937, 0.9375, 0.75, 0.5625, 0.8125, 0.5625, 0.8125, 0.625, 0.75, 0.625, 0.125, 0.5625, 0.1875, 0.5625, 0.1875, 0.625, 0.125, 0.625, 0.25, 0.5625, 0.3125, 0.5625, 0.3125, 0.625, 0.25, 0.625, 0.625, 0.5625, 0.6875, 0.5625, 0.6875, 0.625, 0.625, 0.625, 0.1875, 0.5625, 0.25, 0.5625, 0.25, 0.625, 0.1875, 0.625, 0.6875, 0.5625, 0.75, 0.5625, 0.75, 0.625, 0.6875, 0.625, 0.375, 0.5625, 0.3906, 0.5625, 0.3906, 0.625, 0.375, 0.625, 0.375, 0.0625, 0.3906, 0.0625, 0.3906, 0.125, 0.375, 0.125, 0.4062, 0.0625, 0.4219, 0.0625, 0.4219, 0.125, 0.4062, 0.125, 0.4062, 0.5625, 0.4219, 0.5625, 0.4219, 0.625, 0.4062, 0.625, 0.4531, 0.0625, 0.4531, 0.125, 0.4531, 0.125, 0.4531, 0.0625, 0.4375, 0.5625, 0.4531, 0.5625, 0.4531, 0.5625, 0.4375, 0.5625, 0.4688, 0.5625, 0.4844, 0.5625, 0.4844, 0.625, 0.4688, 0.625, 0.4688, 0.0625, 0.4844, 0.0625, 0.4844, 0.125, 0.4688, 0.125, 0.5, 0.0625, 0.5156, 0.0625, 0.5156, 0.125, 0.5, 0.125, 0.5, 0.5625, 0.5156, 0.5625, 0.5156, 0.625, 0.5, 0.625, 0.5312, 0.5625, 0.5469, 0.5625, 0.5469, 0.625, 0.5312, 0.625, 0.5312, 0.0625, 0.5469, 0.0625, 0.5469, 0.125, 0.5312, 0.125, 0.5625, 0.5625, 0.5781, 0.5625, 0.5781, 0.625, 0.5625, 0.625, 0.5625, 0.0625, 0.5781, 0.0625, 0.5781, 0.125, 0.5625, 0.125, 0.5781, 0.0625, 0.5937, 0.0625, 0.5937, 0.125, 0.5781, 0.125, 0.5781, 0.5625, 0.5938, 0.5625, 0.5938, 0.625, 0.5781, 0.625, 0.5156, 0.5625, 0.5312, 0.5625, 0.5312, 0.625, 0.5156, 0.625, 0.5156, 0.0625, 0.5312, 0.0625, 0.5312, 0.125, 0.5156, 0.125, 0.3906, 0.0625, 0.4062, 0.0625, 0.4062, 0.125, 0.3906, 0.125, 0.3906, 0.5625, 0.4062, 0.5625, 0.4062, 0.625, 0.3906, 0.625, 0.4531, 0.5625, 0.4688, 0.5625, 0.4688, 0.625, 0.4531, 0.625, 0.4531, 0.0625, 0.4688, 0.0625, 0.4688, 0.125, 0.4531, 0.125, 0.5469, 0.0625, 0.5625, 0.0625, 0.5625, 0.125, 0.5469, 0.125, 0.5469, 0.5625, 0.5625, 0.5625, 0.5625, 0.625, 0.5469, 0.625, 0.4531, 0.625, 0.4531, 0.6875, 0.4531, 0.6875, 0.4531, 0.625, 0.4375, 0.1875, 0.4219, 0.1875, 0.4219, 0.1875, 0.4375, 0.1875, 0.4844, 0.0625, 0.5, 0.0625, 0.5, 0.125, 0.4844, 0.125, 0.4844, 0.5625, 0.5, 0.5625, 0.5, 0.625, 0.4844, 0.625, 0.8125, 0.5625, 0.875, 0.5625, 0.875, 0.625, 0.8125, 0.625, 0.3125, 0.5625, 0.375, 0.5625, 0.375, 0.625, 0.3125, 0.625, 0.5938, 0.5625, 0.625, 0.5625, 0.625, 0.625, 0.5938, 0.625, 0.5937, 0.0625, 0.625, 0.0625, 0.625, 0.125, 0.5937, 0.125, 0.5937, 0.0, 0.625, 0.0, 0.625, 0.0625, 0.5937, 0.0625, 0.4844, 0.0, 0.5, 0.0, 0.5, 0.0625, 0.4844, 0.0625, 0.4219, 0.0, 0.4375, 0.0, 0.4375, 0.0625, 0.4219, 0.0625, 0.5469, 0.0, 0.5625, 0.0, 0.5625, 0.0625, 0.5469, 0.0625, 0.4531, 0.0, 0.4687, 0.0, 0.4688, 0.0625, 0.4531, 0.0625, 0.3906, 0.0, 0.4062, 0.0, 0.4062, 0.0625, 0.3906, 0.0625, 0.5156, 0.0, 0.5312, 0.0, 0.5312, 0.0625, 0.5156, 0.0625, 0.5781, 0.0, 0.5937, 0.0, 0.5937, 0.0625, 0.5781, 0.0625, 0.5625, 0.0, 0.5781, 0.0, 0.5781, 0.0625, 0.5625, 0.0625, 0.5312, 0.0, 0.5469, 0.0, 0.5469, 0.0625, 0.5312, 0.0625, 0.5, 0.0, 0.5156, 0.0, 0.5156, 0.0625, 0.5, 0.0625, 0.4687, 0.0, 0.4844, 0.0, 0.4844, 0.0625, 0.4688, 0.0625, 0.4375, 0.0, 0.4531, 0.0, 0.4531, 0.0625, 0.4375, 0.0625, 0.4062, 0.0, 0.4219, 0.0, 0.4219, 0.0625, 0.4062, 0.0625, 0.375, 0.0, 0.3906, 0.0, 0.3906, 0.0625, 0.375, 0.0625, 0.75, 0.625, 0.8125, 0.625, 0.8125, 0.6875, 0.75, 0.6875, 0.125, 0.625, 0.1875, 0.625, 0.1875, 0.6875, 0.125, 0.6875, 0.25, 0.625, 0.3125, 0.625, 0.3125, 0.6875, 0.25, 0.6875, 0.625, 0.625, 0.6875, 0.625, 0.6875, 0.6875, 0.625, 0.6875, 0.1875, 0.625, 0.25, 0.625, 0.25, 0.6875, 0.1875, 0.6875, 0.6875, 0.625, 0.75, 0.625, 0.75, 0.6875, 0.6875, 0.6875, 0.375, 0.625, 0.3906, 0.625, 0.3906, 0.6875, 0.375, 0.6875, 0.4062, 0.625, 0.4219, 0.625, 0.4219, 0.6875, 0.4062, 0.6875, 0.4531, 0.6875, 0.4375, 0.6875, 0.4375, 0.6875, 0.4531, 0.6875, 0.4688, 0.625, 0.4844, 0.625, 0.4844, 0.6875, 0.4688, 0.6875, 0.5, 0.625, 0.5156, 0.625, 0.5156, 0.6875, 0.5, 0.6875, 0.5312, 0.625, 0.5469, 0.625, 0.5469, 0.6875, 0.5312, 0.6875, 0.5625, 0.625, 0.5781, 0.625, 0.5781, 0.6875, 0.5625, 0.6875, 0.5781, 0.625, 0.5938, 0.625, 0.5938, 0.6875, 0.5781, 0.6875, 0.5156, 0.625, 0.5312, 0.625, 0.5312, 0.6875, 0.5156, 0.6875, 0.3906, 0.625, 0.4062, 0.625, 0.4062, 0.6875, 0.3906, 0.6875, 0.4531, 0.625, 0.4688, 0.625, 0.4688, 0.6875, 0.4531, 0.6875, 0.5469, 0.625, 0.5625, 0.625, 0.5625, 0.6875, 0.5469, 0.6875, 0.4219, 0.5625, 0.4375, 0.5625, 0.4375, 0.5625, 0.4219, 0.5625, 0.4844, 0.625, 0.5, 0.625, 0.5, 0.6875, 0.4844, 0.6875, 0.8125, 0.625, 0.875, 0.625, 0.875, 0.6875, 0.8125, 0.6875, 0.3125, 0.625, 0.375, 0.625, 0.375, 0.6875, 0.3125, 0.6875, 0.5938, 0.625, 0.625, 0.625, 0.625, 0.6875, 0.5938, 0.6875, 0.5938, 0.5, 0.625, 0.5, 0.625, 0.5625, 0.5938, 0.5625, 0.3125, 0.5, 0.375, 0.5, 0.375, 0.5625, 0.3125, 0.5625, 0.8125, 0.5, 0.875, 0.5, 0.875, 0.5625, 0.8125, 0.5625, 0.4844, 0.5, 0.5, 0.5, 0.5, 0.5625, 0.4844, 0.5625, 0.4219, 0.5, 0.4375, 0.5, 0.4375, 0.5625, 0.4219, 0.5625, 0.5469, 0.5, 0.5625, 0.5, 0.5625, 0.5625, 0.5469, 0.5625, 0.4531, 0.5, 0.4687, 0.5, 0.4688, 0.5625, 0.4531, 0.5625, 0.3906, 0.5, 0.4062, 0.5, 0.4062, 0.5625, 0.3906, 0.5625, 0.5156, 0.5, 0.5312, 0.5, 0.5312, 0.5625, 0.5156, 0.5625, 0.5781, 0.5, 0.5938, 0.5, 0.5938, 0.5625, 0.5781, 0.5625, 0.5625, 0.5, 0.5781, 0.5, 0.5781, 0.5625, 0.5625, 0.5625, 0.5312, 0.5, 0.5469, 0.5, 0.5469, 0.5625, 0.5312, 0.5625, 0.5, 0.5, 0.5156, 0.5, 0.5156, 0.5625, 0.5, 0.5625, 0.4687, 0.5, 0.4844, 0.5, 0.4844, 0.5625, 0.4688, 0.5625, 0.4375, 0.5, 0.4531, 0.5, 0.4531, 0.5625, 0.4375, 0.5625, 0.4062, 0.5, 0.4219, 0.5, 0.4219, 0.5625, 0.4062, 0.5625, 0.375, 0.5, 0.3906, 0.5, 0.3906, 0.5625, 0.375, 0.5625, 0.6875, 0.5, 0.75, 0.5, 0.75, 0.5625, 0.6875, 0.5625, 0.1875, 0.5, 0.25, 0.5, 0.25, 0.5625, 0.1875, 0.5625, 0.625, 0.5, 0.6875, 0.5, 0.6875, 0.5625, 0.625, 0.5625, 0.25, 0.5, 0.3125, 0.5, 0.3125, 0.5625, 0.25, 0.5625, 0.125, 0.5, 0.1875, 0.5, 0.1875, 0.5625, 0.125, 0.5625, 0.75, 0.5, 0.8125, 0.5, 0.8125, 0.5625, 0.75, 0.5625, 0.375, 0.125, 0.3906, 0.125, 0.3906, 0.1875, 0.375, 0.1875, 0.4062, 0.125, 0.4219, 0.125, 0.4219, 0.1875, 0.4062, 0.1875, 0.4219, 0.125, 0.4219, 0.0625, 0.4219, 0.0625, 0.4219, 0.125, 0.4688, 0.125, 0.4844, 0.125, 0.4844, 0.1875, 0.4688, 0.1875, 0.5, 0.125, 0.5156, 0.125, 0.5156, 0.1875, 0.5, 0.1875, 0.5312, 0.125, 0.5469, 0.125, 0.5469, 0.1875, 0.5312, 0.1875, 0.5625, 0.125, 0.5781, 0.125, 0.5781, 0.1875, 0.5625, 0.1875, 0.5781, 0.125, 0.5937, 0.125, 0.5937, 0.1875, 0.5781, 0.1875, 0.5156, 0.125, 0.5312, 0.125, 0.5312, 0.1875, 0.5156, 0.1875, 0.3906, 0.125, 0.4062, 0.125, 0.4062, 0.1875, 0.3906, 0.1875, 0.4531, 0.125, 0.4688, 0.125, 0.4688, 0.1875, 0.4531, 0.1875, 0.5469, 0.125, 0.5625, 0.125, 0.5625, 0.1875, 0.5469, 0.1875, 0.4531, 0.125, 0.4531, 0.1875, 0.4531, 0.1875, 0.4531, 0.125, 0.4844, 0.125, 0.5, 0.125, 0.5, 0.1875, 0.4844, 0.1875, 0.5937, 0.125, 0.625, 0.125, 0.625, 0.1875, 0.5937, 0.1875, 0.5469, 0.4375, 0.5469, 0.375, 0.5469, 0.375, 0.5469, 0.4375, 0.5781, 0.3125, 0.5781, 0.375, 0.5781, 0.375, 0.5781, 0.3125, 0.5781, 0.4375, 0.5781, 0.375, 0.5781, 0.375, 0.5781, 0.4375, 0.5312, 0.375, 0.5312, 0.3125, 0.5312, 0.3125, 0.5312, 0.375, 0.5938, 0.375, 0.5938, 0.4375, 0.5938, 0.4375, 0.5938, 0.375, 0.4063, 0.375, 0.4062, 0.3125, 0.4062, 0.3125, 0.4063, 0.375, 0.5312, 0.375, 0.5312, 0.4375, 0.5312, 0.4375, 0.5312, 0.375, 0.4688, 0.375, 0.4688, 0.3125, 0.4688, 0.3125, 0.4688, 0.375, 0.4063, 0.375, 0.4062, 0.4375, 0.4062, 0.4375, 0.4063, 0.375, 0.5625, 0.375, 0.5625, 0.3125, 0.5625, 0.3125, 0.5625, 0.375, 0.4688, 0.375, 0.4688, 0.4375, 0.4688, 0.4375, 0.4688, 0.375, 0.4375, 0.375, 0.4375, 0.3125, 0.4375, 0.3125, 0.4375, 0.375, 0.5625, 0.375, 0.5625, 0.4375, 0.5625, 0.4375, 0.5625, 0.375, 0.4063, 0.375, 0.4062, 0.3125, 0.4062, 0.3125, 0.4063, 0.375, 0.5, 0.375, 0.5, 0.4375, 0.5, 0.4375, 0.5, 0.375, 0.5, 0.3125, 0.5156, 0.3125, 0.5156, 0.3125, 0.5, 0.3125, 0.5156, 0.375, 0.5, 0.375, 0.5, 0.375, 0.5156, 0.375, 0.5312, 0.375, 0.5312, 0.3125, 0.5312, 0.3125, 0.5312, 0.375, 0.5938, 0.4375, 0.5781, 0.4375, 0.5781, 0.4375, 0.5938, 0.4375, 0.4375, 0.375, 0.4375, 0.4375, 0.4375, 0.4375, 0.4375, 0.375, 0.4688, 0.3125, 0.4844, 0.3125, 0.4844, 0.3125, 0.4688, 0.3125, 0.5312, 0.4375, 0.5156, 0.4375, 0.5156, 0.4375, 0.5312, 0.4375, 0.5625, 0.375, 0.5625, 0.4375, 0.5625, 0.4375, 0.5625, 0.375, 0.4375, 0.3125, 0.4531, 0.3125, 0.4531, 0.3125, 0.4375, 0.3125, 0.4062, 0.4375, 0.3906, 0.4375, 0.3906, 0.4375, 0.4062, 0.4375, 0.4688, 0.375, 0.4688, 0.4375, 0.4688, 0.4375, 0.4688, 0.375, 0.4062, 0.3125, 0.4219, 0.3125, 0.4219, 0.3125, 0.4062, 0.3125, 0.5469, 0.375, 0.5312, 0.375, 0.5312, 0.375, 0.5469, 0.375, 0.4688, 0.4375, 0.4531, 0.4375, 0.4531, 0.4375, 0.4688, 0.4375, 0.4063, 0.375, 0.4062, 0.4375, 0.4062, 0.4375, 0.4063, 0.375, 0.5781, 0.3125, 0.5781, 0.375, 0.5781, 0.375, 0.5781, 0.3125, 0.5625, 0.4375, 0.5469, 0.4375, 0.5469, 0.4375, 0.5625, 0.4375, 0.5312, 0.375, 0.5312, 0.4375, 0.5312, 0.4375, 0.5312, 0.375, 0.5781, 0.375, 0.5625, 0.375, 0.5625, 0.375, 0.5781, 0.375, 0.4375, 0.4375, 0.4219, 0.4375, 0.4219, 0.4375, 0.4375, 0.4375, 0.5938, 0.375, 0.5938, 0.4375, 0.5938, 0.4375, 0.5938, 0.375, 0.5781, 0.375, 0.5938, 0.375, 0.5938, 0.375, 0.5781, 0.375, 0.5469, 0.3125, 0.5469, 0.375, 0.5469, 0.375, 0.5469, 0.3125, 0.5, 0.4375, 0.4844, 0.4375, 0.4844, 0.4375, 0.5, 0.4375, 0.5781, 0.4375, 0.5781, 0.375, 0.5781, 0.375, 0.5781, 0.4375, 0.5469, 0.4375, 0.5469, 0.375, 0.5469, 0.375, 0.5469, 0.4375, 0.5156, 0.4375, 0.5156, 0.375, 0.5156, 0.375, 0.5156, 0.4375, 0.5156, 0.375, 0.5312, 0.375, 0.5312, 0.375, 0.5156, 0.375, 0.5156, 0.3125, 0.5156, 0.375, 0.5156, 0.375, 0.5156, 0.3125, 0.4844, 0.4375, 0.4844, 0.375, 0.4844, 0.375, 0.4844, 0.4375, 0.3906, 0.375, 0.4063, 0.375, 0.4063, 0.375, 0.3906, 0.375, 0.4844, 0.3125, 0.4844, 0.375, 0.4844, 0.375, 0.4844, 0.3125, 0.4531, 0.4375, 0.4531, 0.375, 0.4531, 0.375, 0.4531, 0.4375, 0.4219, 0.4375, 0.4219, 0.375, 0.4219, 0.375, 0.4219, 0.4375, 0.3906, 0.4375, 0.3906, 0.375, 0.3906, 0.375, 0.3906, 0.4375, 0.4531, 0.375, 0.4688, 0.375, 0.4688, 0.375, 0.4531, 0.375, 0.4531, 0.3125, 0.4531, 0.375, 0.4531, 0.375, 0.4531, 0.3125, 0.5156, 0.375, 0.5312, 0.375, 0.5312, 0.375, 0.5156, 0.375, 0.5, 0.4375, 0.4844, 0.4375, 0.4844, 0.4375, 0.5, 0.4375, 0.5781, 0.375, 0.5938, 0.375, 0.5938, 0.375, 0.5781, 0.375, 0.4375, 0.4375, 0.4219, 0.4375, 0.4219, 0.4375, 0.4375, 0.4375, 0.5781, 0.375, 0.5625, 0.375, 0.5625, 0.375, 0.5781, 0.375, 0.5625, 0.4375, 0.5469, 0.4375, 0.5469, 0.4375, 0.5625, 0.4375, 0.5469, 0.375, 0.5312, 0.375, 0.5312, 0.375, 0.5469, 0.375, 0.4688, 0.4375, 0.4531, 0.4375, 0.4531, 0.4375, 0.4688, 0.4375, 0.5156, 0.375, 0.5, 0.375, 0.5, 0.375, 0.5156, 0.375, 0.4062, 0.4375, 0.3906, 0.4375, 0.3906, 0.4375, 0.4062, 0.4375, 0.4844, 0.375, 0.4688, 0.375, 0.4688, 0.375, 0.4844, 0.375, 0.5312, 0.4375, 0.5156, 0.4375, 0.5156, 0.4375, 0.5312, 0.4375, 0.4531, 0.375, 0.4375, 0.375, 0.4375, 0.375, 0.4531, 0.375, 0.5469, 0.3125, 0.5469, 0.375, 0.5469, 0.375, 0.5469, 0.3125, 0.5156, 0.4375, 0.5156, 0.375, 0.5156, 0.375, 0.5156, 0.4375, 0.5156, 0.3125, 0.5156, 0.375, 0.5156, 0.375, 0.5156, 0.3125, 0.4844, 0.4375, 0.4844, 0.375, 0.4844, 0.375, 0.4844, 0.4375, 0.4844, 0.3125, 0.4844, 0.375, 0.4844, 0.375, 0.4844, 0.3125, 0.4531, 0.4375, 0.4531, 0.375, 0.4531, 0.375, 0.4531, 0.4375, 0.4531, 0.3125, 0.4531, 0.375, 0.4531, 0.375, 0.4531, 0.3125, 0.4219, 0.4375, 0.4219, 0.375, 0.4219, 0.375, 0.4219, 0.4375, 0.4219, 0.3125, 0.4219, 0.375, 0.4219, 0.375, 0.4219, 0.3125, 0.3906, 0.4375, 0.3906, 0.375, 0.3906, 0.375, 0.3906, 0.4375, 0.4219, 0.375, 0.4063, 0.375, 0.4063, 0.375, 0.4219, 0.375, 0.5938, 0.4375, 0.5781, 0.4375, 0.5781, 0.4375, 0.5938, 0.4375, 0.4531, 0.375, 0.4375, 0.375, 0.4375, 0.375, 0.4531, 0.375, 0.5312, 0.4375, 0.5156, 0.4375, 0.5156, 0.4375, 0.5312, 0.4375, 0.4844, 0.375, 0.4688, 0.375, 0.4688, 0.375, 0.4844, 0.375, 0.4062, 0.4375, 0.3906, 0.4375, 0.3906, 0.4375, 0.4062, 0.4375, 0.5156, 0.375, 0.5, 0.375, 0.5, 0.375, 0.5156, 0.375, 0.4688, 0.4375, 0.4531, 0.4375, 0.4531, 0.4375, 0.4688, 0.4375, 0.5469, 0.375, 0.5312, 0.375, 0.5312, 0.375, 0.5469, 0.375, 0.5625, 0.4375, 0.5469, 0.4375, 0.5469, 0.4375, 0.5625, 0.4375, 0.5781, 0.375, 0.5625, 0.375, 0.5625, 0.375, 0.5781, 0.375, 0.4375, 0.4375, 0.4219, 0.4375, 0.4219, 0.4375, 0.4375, 0.4375, 0.5781, 0.375, 0.5938, 0.375, 0.5938, 0.375, 0.5781, 0.375, 0.5, 0.4375, 0.4844, 0.4375, 0.4844, 0.4375, 0.5, 0.4375, 0.5156, 0.375, 0.5312, 0.375, 0.5312, 0.375, 0.5156, 0.375, 0.5625, 0.3125, 0.5781, 0.3125, 0.5781, 0.3125, 0.5625, 0.3125, 0.3906, 0.375, 0.4063, 0.375, 0.4063, 0.375, 0.3906, 0.375, 0.5312, 0.3125, 0.5469, 0.3125, 0.5469, 0.3125, 0.5312, 0.3125, 0.4531, 0.375, 0.4688, 0.375, 0.4688, 0.375, 0.4531, 0.375, 0.5, 0.3125, 0.5156, 0.3125, 0.5156, 0.3125, 0.5, 0.3125, 0.5469, 0.375, 0.5625, 0.375, 0.5625, 0.375, 0.5469, 0.375, 0.4688, 0.3125, 0.4844, 0.3125, 0.4844, 0.3125, 0.4688, 0.3125, 0.4219, 0.375, 0.4375, 0.375, 0.4375, 0.375, 0.4219, 0.375, 0.4375, 0.3125, 0.4531, 0.3125, 0.4531, 0.3125, 0.4375, 0.3125, 0.4844, 0.375, 0.5, 0.375, 0.5, 0.375, 0.4844, 0.375, 0.4062, 0.3125, 0.4219, 0.3125, 0.4219, 0.3125, 0.4062, 0.3125, 0.5, 0.375, 0.5, 0.4375, 0.5, 0.4375, 0.5, 0.375, 0.4375, 0.375, 0.4375, 0.4375, 0.4375, 0.4375, 0.4375, 0.375, 0.5, 0.375, 0.5, 0.3125, 0.5, 0.3125, 0.5, 0.375, 0.4062, 0.3125, 0.4219, 0.3125, 0.4219, 0.375, 0.4063, 0.375, 0.4375, 0.3125, 0.4531, 0.3125, 0.4531, 0.375, 0.4375, 0.375, 0.4688, 0.3125, 0.4844, 0.3125, 0.4844, 0.375, 0.4688, 0.375, 0.5, 0.3125, 0.5156, 0.3125, 0.5156, 0.375, 0.5, 0.375, 0.5312, 0.3125, 0.5469, 0.3125, 0.5469, 0.375, 0.5312, 0.375, 0.5625, 0.3125, 0.5781, 0.3125, 0.5781, 0.375, 0.5625, 0.375, 0.5781, 0.375, 0.5938, 0.375, 0.5938, 0.4375, 0.5781, 0.4375, 0.5156, 0.375, 0.5312, 0.375, 0.5312, 0.4375, 0.5156, 0.4375, 0.3906, 0.375, 0.4063, 0.375, 0.4062, 0.4375, 0.3906, 0.4375, 0.4531, 0.375, 0.4688, 0.375, 0.4688, 0.4375, 0.4531, 0.4375, 0.5469, 0.375, 0.5625, 0.375, 0.5625, 0.4375, 0.5469, 0.4375, 0.4219, 0.375, 0.4375, 0.375, 0.4375, 0.4375, 0.4219, 0.4375, 0.4844, 0.375, 0.5, 0.375, 0.5, 0.4375, 0.4844, 0.4375, 0.5625, 0.3125, 0.5781, 0.3125, 0.5781, 0.3125, 0.5625, 0.3125, 0.3906, 0.375, 0.4063, 0.375, 0.4063, 0.375, 0.3906, 0.375, 0.5312, 0.3125, 0.5469, 0.3125, 0.5469, 0.3125, 0.5312, 0.3125, 0.4531, 0.375, 0.4688, 0.375, 0.4688, 0.375, 0.4531, 0.375, 0.5, 0.3125, 0.5156, 0.3125, 0.5156, 0.3125, 0.5, 0.3125, 0.5469, 0.375, 0.5625, 0.375, 0.5625, 0.375, 0.5469, 0.375, 0.4688, 0.3125, 0.4844, 0.3125, 0.4844, 0.3125, 0.4688, 0.3125, 0.4219, 0.375, 0.4375, 0.375, 0.4375, 0.375, 0.4219, 0.375, 0.4375, 0.3125, 0.4531, 0.3125, 0.4531, 0.3125, 0.4375, 0.3125, 0.4844, 0.375, 0.5, 0.375, 0.5, 0.375, 0.4844, 0.375, 0.4062, 0.3125, 0.4219, 0.3125, 0.4219, 0.3125, 0.4062, 0.3125, 0.5, 0.375, 0.5, 0.4375, 0.5, 0.4375, 0.5, 0.375, 0.4375, 0.375, 0.4375, 0.4375, 0.4375, 0.4375, 0.4375, 0.375, 0.5, 0.375, 0.5, 0.3125, 0.5, 0.3125, 0.5, 0.375, 0.5625, 0.375, 0.5625, 0.4375, 0.5625, 0.4375, 0.5625, 0.375, 0.4375, 0.375, 0.4375, 0.3125, 0.4375, 0.3125, 0.4375, 0.375, 0.4688, 0.375, 0.4688, 0.4375, 0.4688, 0.4375, 0.4688, 0.375, 0.5625, 0.375, 0.5625, 0.3125, 0.5625, 0.3125, 0.5625, 0.375, 0.4063, 0.375, 0.4062, 0.4375, 0.4062, 0.4375, 0.4063, 0.375, 0.4688, 0.375, 0.4688, 0.3125, 0.4688, 0.3125, 0.4688, 0.375, 0.5312, 0.375, 0.5312, 0.4375, 0.5312, 0.4375, 0.5312, 0.375, 0.4063, 0.375, 0.4062, 0.3125, 0.4062, 0.3125, 0.4063, 0.375, 0.5938, 0.375, 0.5938, 0.4375, 0.5938, 0.4375, 0.5938, 0.375, 0.5312, 0.375, 0.5312, 0.3125, 0.5312, 0.3125, 0.5312, 0.375, 0.5781, 0.4375, 0.5781, 0.375, 0.5781, 0.375, 0.5781, 0.4375, 0.5781, 0.3125, 0.5781, 0.375, 0.5781, 0.375, 0.5781, 0.3125, 0.5469, 0.4375, 0.5469, 0.375, 0.5469, 0.375, 0.5469, 0.4375, 0.5469, 0.3125, 0.5469, 0.375, 0.5469, 0.375, 0.5469, 0.3125, 0.5156, 0.4375, 0.5156, 0.375, 0.5156, 0.375, 0.5156, 0.4375, 0.5156, 0.3125, 0.5156, 0.375, 0.5156, 0.375, 0.5156, 0.3125, 0.4844, 0.4375, 0.4844, 0.375, 0.4844, 0.375, 0.4844, 0.4375, 0.4844, 0.3125, 0.4844, 0.375, 0.4844, 0.375, 0.4844, 0.3125, 0.4531, 0.4375, 0.4531, 0.375, 0.4531, 0.375, 0.4531, 0.4375, 0.4531, 0.3125, 0.4531, 0.375, 0.4531, 0.375, 0.4531, 0.3125, 0.4219, 0.4375, 0.4219, 0.375, 0.4219, 0.375, 0.4219, 0.4375, 0.4219, 0.3125, 0.4219, 0.375, 0.4219, 0.375, 0.4219, 0.3125, 0.3906, 0.4375, 0.3906, 0.375, 0.3906, 0.375, 0.3906, 0.4375, 0.4219, 0.375, 0.4063, 0.375, 0.4063, 0.375, 0.4219, 0.375, 0.5938, 0.4375, 0.5781, 0.4375, 0.5781, 0.4375, 0.5938, 0.4375, 0.4375, 0.0625, 0.4531, 0.0625, 0.4531, 0.125, 0.4375, 0.125, 0.4219, 0.0625, 0.4375, 0.0625, 0.4375, 0.125, 0.4219, 0.125, 0.4375, 0.125, 0.4531, 0.125, 0.4531, 0.1875, 0.4375, 0.1875, 0.4219, 0.125, 0.4375, 0.125, 0.4375, 0.1875, 0.4219, 0.1875, 0.4375, 0.0625, 0.4531, 0.0625, 0.4531, 0.0625, 0.4375, 0.0625, 0.4219, 0.1875, 0.4219, 0.125, 0.4219, 0.125, 0.4219, 0.1875, 0.4531, 0.1875, 0.4375, 0.1875, 0.4375, 0.1875, 0.4531, 0.1875, 0.4219, 0.0625, 0.4375, 0.0625, 0.4375, 0.0625, 0.4219, 0.0625, 0.4375, 0.5625, 0.4531, 0.5625, 0.4531, 0.625, 0.4375, 0.625, 0.4219, 0.5625, 0.4375, 0.5625, 0.4375, 0.625, 0.4219, 0.625, 0.4375, 0.625, 0.4531, 0.625, 0.4531, 0.6875, 0.4375, 0.6875, 0.4219, 0.625, 0.4375, 0.625, 0.4375, 0.6875, 0.4219, 0.6875, 0.4219, 0.625, 0.4219, 0.5625, 0.4219, 0.5625, 0.4219, 0.625, 0.4375, 0.6875, 0.4219, 0.6875, 0.4219, 0.6875, 0.4375, 0.6875, 0.4531, 0.5625, 0.4531, 0.625, 0.4531, 0.625, 0.4531, 0.5625, 0.4219, 0.6875, 0.4219, 0.625, 0.4219, 0.625, 0.4219, 0.6875])
me_cube_004.update()
me_cube_005 = bpy.data.meshes.new('Cube.005')
me_cube_005.from_pydata([(-0.9758, -0.9535, -2.911), (0.01272, 0.01243, 2.911), (-0.9758, 0.9535, -2.911), (0.01272, -0.01243, 2.911), (0.9758, -0.9535, -2.911), (-0.01272, 0.01243, 2.911), (0.9758, 0.9535, -2.911), (-0.01272, -0.01243, 2.911)], [], [(0, 1, 3, 2), (2, 3, 7, 6), (6, 7, 5, 4), (4, 5, 1, 0), (2, 6, 4, 0), (7, 3, 1, 5)])
_uv = me_cube_005.uv_layers.new(name='UVMap')
_uv.uv.foreach_set('vector', [0.375, 0.0, 0.625, 0.0, 0.625, 0.25, 0.375, 0.25, 0.375, 0.25, 0.625, 0.25, 0.625, 0.5, 0.375, 0.5, 0.375, 0.5, 0.625, 0.5, 0.625, 0.75, 0.375, 0.75, 0.375, 0.75, 0.625, 0.75, 0.625, 1.0, 0.375, 1.0, 0.125, 0.5, 0.375, 0.5, 0.375, 0.75, 0.125, 0.75, 0.625, 0.5, 0.875, 0.5, 0.875, 0.75, 0.625, 0.75])
me_cube_005.update()
me_cube_006 = bpy.data.meshes.new('Cube.006')
me_cube_006.from_pydata([(-0.9758, -0.9535, -2.911), (-0.02788, -0.02724, 2.911), (-0.9758, 0.9535, -2.911), (-0.02788, 0.02724, 2.911), (0.9758, -0.9535, -2.911), (0.02788, -0.02724, 2.911), (0.9758, 0.9535, -2.911), (0.02788, 0.02724, 2.911)], [], [(0, 1, 3, 2), (2, 3, 7, 6), (6, 7, 5, 4), (4, 5, 1, 0), (2, 6, 4, 0), (7, 3, 1, 5)])
_uv = me_cube_006.uv_layers.new(name='UVMap')
_uv.uv.foreach_set('vector', [0.375, 0.0, 0.625, 0.0, 0.625, 0.25, 0.375, 0.25, 0.375, 0.25, 0.625, 0.25, 0.625, 0.5, 0.375, 0.5, 0.375, 0.5, 0.625, 0.5, 0.625, 0.75, 0.375, 0.75, 0.375, 0.75, 0.625, 0.75, 0.625, 1.0, 0.375, 1.0, 0.125, 0.5, 0.375, 0.5, 0.375, 0.75, 0.125, 0.75, 0.625, 0.5, 0.875, 0.5, 0.875, 0.75, 0.625, 0.75])
me_cube_006.update()
me_cube_007 = bpy.data.meshes.new('Cube.007')
me_cube_007.from_pydata([(-0.9758, -0.9535, -2.911), (-0.06661, -0.06508, 2.911), (-0.9758, 0.9535, -2.911), (-0.06661, 0.06508, 2.911), (0.9758, -0.9535, -2.911), (0.06661, -0.06508, 2.911), (0.9758, 0.9535, -2.911), (0.06661, 0.06508, 2.911)], [], [(0, 1, 3, 2), (2, 3, 7, 6), (6, 7, 5, 4), (4, 5, 1, 0), (2, 6, 4, 0), (7, 3, 1, 5)])
_uv = me_cube_007.uv_layers.new(name='UVMap')
_uv.uv.foreach_set('vector', [0.375, 0.0, 0.625, 0.0, 0.625, 0.25, 0.375, 0.25, 0.375, 0.25, 0.625, 0.25, 0.625, 0.5, 0.375, 0.5, 0.375, 0.5, 0.625, 0.5, 0.625, 0.75, 0.375, 0.75, 0.375, 0.75, 0.625, 0.75, 0.625, 1.0, 0.375, 1.0, 0.125, 0.5, 0.375, 0.5, 0.375, 0.75, 0.125, 0.75, 0.625, 0.5, 0.875, 0.5, 0.875, 0.75, 0.625, 0.75])
me_cube_007.update()
me_cube_008 = bpy.data.meshes.new('Cube.008')
me_cube_008.from_pydata([(-0.9758, -0.9535, -2.911), (0.03782, 0.03695, 2.911), (-0.9758, 0.9535, -2.911), (0.03782, -0.03695, 2.911), (0.9758, -0.9535, -2.911), (-0.03782, 0.03695, 2.911), (0.9758, 0.9535, -2.911), (-0.03782, -0.03695, 2.911)], [], [(0, 1, 3, 2), (2, 3, 7, 6), (6, 7, 5, 4), (4, 5, 1, 0), (2, 6, 4, 0), (7, 3, 1, 5)])
_uv = me_cube_008.uv_layers.new(name='UVMap')
_uv.uv.foreach_set('vector', [0.375, 0.0, 0.625, 0.0, 0.625, 0.25, 0.375, 0.25, 0.375, 0.25, 0.625, 0.25, 0.625, 0.5, 0.375, 0.5, 0.375, 0.5, 0.625, 0.5, 0.625, 0.75, 0.375, 0.75, 0.375, 0.75, 0.625, 0.75, 0.625, 1.0, 0.375, 1.0, 0.125, 0.5, 0.375, 0.5, 0.375, 0.75, 0.125, 0.75, 0.625, 0.5, 0.875, 0.5, 0.875, 0.75, 0.625, 0.75])
me_cube_008.update()

# ---- objects
ob_light = bpy.data.objects.new('Light', light_light)
ob_camera = bpy.data.objects.new('Camera', cam_camera)
ob_cube = bpy.data.objects.new('Cube', me_cube_004)
ob_cube_001 = bpy.data.objects.new('Cube.001', me_cube_005)
ob_cube_002 = bpy.data.objects.new('Cube.002', me_cube_006)
ob_cube_003 = bpy.data.objects.new('Cube.003', me_cube_007)
ob_cube_004 = bpy.data.objects.new('Cube.004', me_cube_008)

# ---- transforms, parenting, visibility, modifiers, constraints
ob_light.location = (4.076, 1.005, 5.904)
ob_light.rotation_euler = (0.6503, 0.05522, 1.866)
ob_light.lock_rotations_4d = False
ob_light.empty_display_type = 'ARROWS'
ob_light.color = (0.0, 0.0, 0.0, 0.0)
ob_light.lineart.crease_threshold = 0.0
ob_camera.location = (7.359, -6.926, 4.958)
ob_camera.rotation_euler = (1.109, 0.0, 0.8149)
ob_camera.lock_rotations_4d = False
ob_camera.empty_display_type = 'ARROWS'
ob_camera.color = (0.0, 0.0, 0.0, 0.0)
ob_camera.display_type = 'WIRE'
ob_camera.lineart.crease_threshold = 0.0
ob_cube.location = (-0.01887, -5.203, 14.13)
ob_cube_001.location = (18.02, 7.89, 26.98)
ob_cube_001.scale = (1.968, 1.968, 9.297)
ob_cube_002.location = (-18.03, 7.755, 26.98)
ob_cube_002.scale = (1.968, 1.968, 9.297)
ob_cube_003.location = (-18.03, -17.89, 26.98)
ob_cube_003.scale = (1.968, 1.968, 9.297)
ob_cube_004.location = (18.02, -17.75, 26.98)
ob_cube_004.scale = (1.968, 1.968, 9.297)

# ---- collection membership
col_collection.objects.link(ob_light)
col_collection.objects.link(ob_camera)
col_collection.objects.link(ob_cube)
col_collection.objects.link(ob_cube_001)
col_collection.objects.link(ob_cube_002)
col_collection.objects.link(ob_cube_003)
col_collection.objects.link(ob_cube_004)

# ---- scene / render settings (as saved in the file)
scene.camera = ob_camera
scene.frame_start = 1; scene.frame_end = 250; scene.frame_set(1)
scene.render.engine = 'BLENDER_EEVEE_NEXT'
scene.cycles.sampling_pattern = 'TABULATED_SOBOL'
scene.cycles.use_light_tree = False
scene.view_settings.view_transform = 'Filmic'
bpy.context.view_layer.update()
